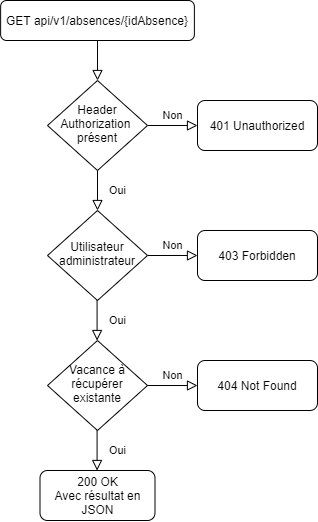

The diagram above was exported from draw.io. Its source (the exported page's mxGraphModel, read from the mxfile embedded in the PNG):
<mxGraphModel dx="1185" dy="670" grid="1" gridSize="10" guides="1" tooltips="1" connect="1" arrows="1" fold="1" page="1" pageScale="1" pageWidth="827" pageHeight="1169" math="0" shadow="0">
  <root>
    <mxCell id="WIyWlLk6GJQsqaUBKTNV-0" />
    <mxCell id="WIyWlLk6GJQsqaUBKTNV-1" parent="WIyWlLk6GJQsqaUBKTNV-0" />
    <mxCell id="a6PVWOtKJfk86Tn7hLOz-6" value="" style="rounded=0;html=1;jettySize=auto;orthogonalLoop=1;fontSize=11;endArrow=block;endFill=0;endSize=8;strokeWidth=1;shadow=0;labelBackgroundColor=none;edgeStyle=orthogonalEdgeStyle;" parent="WIyWlLk6GJQsqaUBKTNV-1" source="a6PVWOtKJfk86Tn7hLOz-7" target="a6PVWOtKJfk86Tn7hLOz-10" edge="1">
      <mxGeometry relative="1" as="geometry" />
    </mxCell>
    <mxCell id="a6PVWOtKJfk86Tn7hLOz-7" value="GET api/v1/absences/{idAbsence}" style="rounded=1;whiteSpace=wrap;html=1;fontSize=12;glass=0;strokeWidth=1;shadow=0;" parent="WIyWlLk6GJQsqaUBKTNV-1" vertex="1">
      <mxGeometry x="123.13" y="40" width="193.75" height="40" as="geometry" />
    </mxCell>
    <mxCell id="a6PVWOtKJfk86Tn7hLOz-8" value="Oui" style="rounded=0;html=1;jettySize=auto;orthogonalLoop=1;fontSize=11;endArrow=block;endFill=0;endSize=8;strokeWidth=1;shadow=0;labelBackgroundColor=none;edgeStyle=orthogonalEdgeStyle;" parent="WIyWlLk6GJQsqaUBKTNV-1" source="a6PVWOtKJfk86Tn7hLOz-10" target="a6PVWOtKJfk86Tn7hLOz-12" edge="1">
      <mxGeometry y="20" relative="1" as="geometry">
        <mxPoint as="offset" />
      </mxGeometry>
    </mxCell>
    <mxCell id="a6PVWOtKJfk86Tn7hLOz-9" value="Non" style="edgeStyle=orthogonalEdgeStyle;rounded=0;html=1;jettySize=auto;orthogonalLoop=1;fontSize=11;endArrow=block;endFill=0;endSize=8;strokeWidth=1;shadow=0;labelBackgroundColor=none;" parent="WIyWlLk6GJQsqaUBKTNV-1" source="a6PVWOtKJfk86Tn7hLOz-10" target="a6PVWOtKJfk86Tn7hLOz-11" edge="1">
      <mxGeometry y="10" relative="1" as="geometry">
        <mxPoint as="offset" />
      </mxGeometry>
    </mxCell>
    <mxCell id="a6PVWOtKJfk86Tn7hLOz-10" value="Header Authorization&amp;nbsp;&lt;br&gt;présent" style="rhombus;whiteSpace=wrap;html=1;shadow=0;fontFamily=Helvetica;fontSize=12;align=center;strokeWidth=1;spacing=6;spacingTop=-4;" parent="WIyWlLk6GJQsqaUBKTNV-1" vertex="1">
      <mxGeometry x="170" y="120" width="100" height="90" as="geometry" />
    </mxCell>
    <mxCell id="a6PVWOtKJfk86Tn7hLOz-11" value="401 Unauthorized" style="rounded=1;whiteSpace=wrap;html=1;fontSize=12;glass=0;strokeWidth=1;shadow=0;" parent="WIyWlLk6GJQsqaUBKTNV-1" vertex="1">
      <mxGeometry x="320" y="140" width="120" height="50" as="geometry" />
    </mxCell>
    <mxCell id="a6PVWOtKJfk86Tn7hLOz-12" value="Utilisateur administrateur" style="rhombus;whiteSpace=wrap;html=1;shadow=0;fontFamily=Helvetica;fontSize=12;align=center;strokeWidth=1;spacing=6;spacingTop=-4;" parent="WIyWlLk6GJQsqaUBKTNV-1" vertex="1">
      <mxGeometry x="170" y="250" width="100" height="90" as="geometry" />
    </mxCell>
    <mxCell id="a6PVWOtKJfk86Tn7hLOz-13" value="Oui" style="rounded=0;html=1;jettySize=auto;orthogonalLoop=1;fontSize=11;endArrow=block;endFill=0;endSize=8;strokeWidth=1;shadow=0;labelBackgroundColor=none;edgeStyle=orthogonalEdgeStyle;" parent="WIyWlLk6GJQsqaUBKTNV-1" edge="1">
      <mxGeometry y="20" relative="1" as="geometry">
        <mxPoint as="offset" />
        <mxPoint x="219.57999999999998" y="340" as="sourcePoint" />
        <mxPoint x="219.57999999999998" y="380" as="targetPoint" />
      </mxGeometry>
    </mxCell>
    <mxCell id="a6PVWOtKJfk86Tn7hLOz-14" value="200 OK&lt;br&gt;Avec résultat en JSON" style="rounded=1;whiteSpace=wrap;html=1;fontSize=12;glass=0;strokeWidth=1;shadow=0;" parent="WIyWlLk6GJQsqaUBKTNV-1" vertex="1">
      <mxGeometry x="162.5" y="510" width="115" height="50" as="geometry" />
    </mxCell>
    <mxCell id="a6PVWOtKJfk86Tn7hLOz-15" value="Non" style="edgeStyle=orthogonalEdgeStyle;rounded=0;html=1;jettySize=auto;orthogonalLoop=1;fontSize=11;endArrow=block;endFill=0;endSize=8;strokeWidth=1;shadow=0;labelBackgroundColor=none;" parent="WIyWlLk6GJQsqaUBKTNV-1" target="a6PVWOtKJfk86Tn7hLOz-16" edge="1">
      <mxGeometry y="10" relative="1" as="geometry">
        <mxPoint as="offset" />
        <mxPoint x="270" y="295" as="sourcePoint" />
      </mxGeometry>
    </mxCell>
    <mxCell id="a6PVWOtKJfk86Tn7hLOz-16" value="403 Forbidden" style="rounded=1;whiteSpace=wrap;html=1;fontSize=12;glass=0;strokeWidth=1;shadow=0;" parent="WIyWlLk6GJQsqaUBKTNV-1" vertex="1">
      <mxGeometry x="320" y="270" width="120" height="50" as="geometry" />
    </mxCell>
    <mxCell id="a6PVWOtKJfk86Tn7hLOz-17" value="Vacance à récupérer&lt;br&gt;existante" style="rhombus;whiteSpace=wrap;html=1;shadow=0;fontFamily=Helvetica;fontSize=12;align=center;strokeWidth=1;spacing=6;spacingTop=-4;" parent="WIyWlLk6GJQsqaUBKTNV-1" vertex="1">
      <mxGeometry x="170" y="380" width="100" height="90" as="geometry" />
    </mxCell>
    <mxCell id="a6PVWOtKJfk86Tn7hLOz-19" value="Non" style="edgeStyle=orthogonalEdgeStyle;rounded=0;html=1;jettySize=auto;orthogonalLoop=1;fontSize=11;endArrow=block;endFill=0;endSize=8;strokeWidth=1;shadow=0;labelBackgroundColor=none;" parent="WIyWlLk6GJQsqaUBKTNV-1" target="a6PVWOtKJfk86Tn7hLOz-20" edge="1">
      <mxGeometry y="10" relative="1" as="geometry">
        <mxPoint as="offset" />
        <mxPoint x="270" y="425" as="sourcePoint" />
      </mxGeometry>
    </mxCell>
    <mxCell id="a6PVWOtKJfk86Tn7hLOz-20" value="404 Not Found" style="rounded=1;whiteSpace=wrap;html=1;fontSize=12;glass=0;strokeWidth=1;shadow=0;" parent="WIyWlLk6GJQsqaUBKTNV-1" vertex="1">
      <mxGeometry x="320" y="400" width="120" height="50" as="geometry" />
    </mxCell>
    <mxCell id="a6PVWOtKJfk86Tn7hLOz-22" value="Oui" style="rounded=0;html=1;jettySize=auto;orthogonalLoop=1;fontSize=11;endArrow=block;endFill=0;endSize=8;strokeWidth=1;shadow=0;labelBackgroundColor=none;edgeStyle=orthogonalEdgeStyle;" parent="WIyWlLk6GJQsqaUBKTNV-1" edge="1">
      <mxGeometry y="20" relative="1" as="geometry">
        <mxPoint as="offset" />
        <mxPoint x="219.57999999999993" y="470" as="sourcePoint" />
        <mxPoint x="219.57999999999993" y="510" as="targetPoint" />
      </mxGeometry>
    </mxCell>
  </root>
</mxGraphModel>